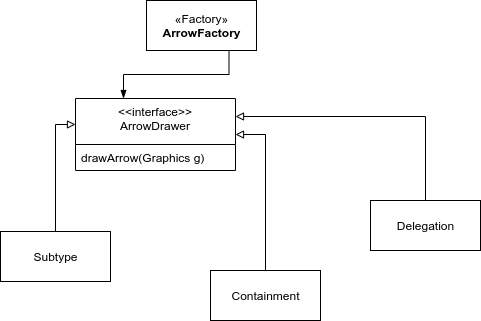

The diagram above was exported from draw.io. Its source (the exported page's mxGraphModel, read from the mxfile embedded in the PNG):
<mxGraphModel dx="2062" dy="1813" grid="1" gridSize="10" guides="1" tooltips="1" connect="1" arrows="1" fold="1" page="1" pageScale="1" pageWidth="850" pageHeight="1100" math="0" shadow="0">
  <root>
    <mxCell id="ZlzOxQlg_iFlVHsldCzP-0" />
    <mxCell id="ZlzOxQlg_iFlVHsldCzP-1" parent="ZlzOxQlg_iFlVHsldCzP-0" />
    <mxCell id="yuSqLjQN5IdO5EVrUxUF-0" style="edgeStyle=orthogonalEdgeStyle;rounded=0;orthogonalLoop=1;jettySize=auto;html=1;exitX=0.75;exitY=1;exitDx=0;exitDy=0;entryX=0.3;entryY=0;entryDx=0;entryDy=0;entryPerimeter=0;endArrow=blockThin;endFill=1;" edge="1" parent="ZlzOxQlg_iFlVHsldCzP-1" source="yuSqLjQN5IdO5EVrUxUF-1" target="yuSqLjQN5IdO5EVrUxUF-2">
      <mxGeometry relative="1" as="geometry" />
    </mxCell>
    <mxCell id="yuSqLjQN5IdO5EVrUxUF-1" value="«Factory»&lt;br&gt;&lt;b&gt;ArrowFactory&lt;br&gt;&lt;/b&gt;" style="html=1;" vertex="1" parent="ZlzOxQlg_iFlVHsldCzP-1">
      <mxGeometry x="356" y="-1010" width="110" height="50" as="geometry" />
    </mxCell>
    <mxCell id="yuSqLjQN5IdO5EVrUxUF-2" value="&lt;&lt;interface&gt;&gt;&#10;ArrowDrawer" style="swimlane;fontStyle=0;align=center;verticalAlign=top;childLayout=stackLayout;horizontal=1;startSize=46;horizontalStack=0;resizeParent=1;resizeParentMax=0;resizeLast=0;collapsible=1;marginBottom=0;" vertex="1" parent="ZlzOxQlg_iFlVHsldCzP-1">
      <mxGeometry x="285" y="-912" width="160" height="72" as="geometry" />
    </mxCell>
    <mxCell id="yuSqLjQN5IdO5EVrUxUF-3" value="drawArrow(Graphics g)" style="text;strokeColor=none;fillColor=none;align=left;verticalAlign=top;spacingLeft=4;spacingRight=4;overflow=hidden;rotatable=0;points=[[0,0.5],[1,0.5]];portConstraint=eastwest;" vertex="1" parent="yuSqLjQN5IdO5EVrUxUF-2">
      <mxGeometry y="46" width="160" height="26" as="geometry" />
    </mxCell>
    <mxCell id="yuSqLjQN5IdO5EVrUxUF-4" style="edgeStyle=orthogonalEdgeStyle;rounded=0;orthogonalLoop=1;jettySize=auto;html=1;exitX=0.5;exitY=0;exitDx=0;exitDy=0;entryX=1;entryY=0.25;entryDx=0;entryDy=0;endArrow=block;endFill=0;" edge="1" parent="ZlzOxQlg_iFlVHsldCzP-1" source="yuSqLjQN5IdO5EVrUxUF-5" target="yuSqLjQN5IdO5EVrUxUF-2">
      <mxGeometry relative="1" as="geometry" />
    </mxCell>
    <mxCell id="yuSqLjQN5IdO5EVrUxUF-5" value="Delegation" style="html=1;" vertex="1" parent="ZlzOxQlg_iFlVHsldCzP-1">
      <mxGeometry x="580" y="-810" width="110" height="50" as="geometry" />
    </mxCell>
    <mxCell id="yuSqLjQN5IdO5EVrUxUF-6" style="edgeStyle=orthogonalEdgeStyle;rounded=0;orthogonalLoop=1;jettySize=auto;html=1;exitX=0.5;exitY=0;exitDx=0;exitDy=0;entryX=0;entryY=0.361;entryDx=0;entryDy=0;entryPerimeter=0;endArrow=block;endFill=0;" edge="1" parent="ZlzOxQlg_iFlVHsldCzP-1" source="yuSqLjQN5IdO5EVrUxUF-7" target="yuSqLjQN5IdO5EVrUxUF-2">
      <mxGeometry relative="1" as="geometry" />
    </mxCell>
    <mxCell id="yuSqLjQN5IdO5EVrUxUF-7" value="Subtype" style="html=1;" vertex="1" parent="ZlzOxQlg_iFlVHsldCzP-1">
      <mxGeometry x="210" y="-779" width="110" height="50" as="geometry" />
    </mxCell>
    <mxCell id="yuSqLjQN5IdO5EVrUxUF-8" style="edgeStyle=orthogonalEdgeStyle;rounded=0;orthogonalLoop=1;jettySize=auto;html=1;exitX=0.5;exitY=0;exitDx=0;exitDy=0;entryX=1;entryY=0.5;entryDx=0;entryDy=0;endArrow=block;endFill=0;" edge="1" parent="ZlzOxQlg_iFlVHsldCzP-1" source="yuSqLjQN5IdO5EVrUxUF-9" target="yuSqLjQN5IdO5EVrUxUF-2">
      <mxGeometry relative="1" as="geometry" />
    </mxCell>
    <mxCell id="yuSqLjQN5IdO5EVrUxUF-9" value="Containment" style="html=1;" vertex="1" parent="ZlzOxQlg_iFlVHsldCzP-1">
      <mxGeometry x="420" y="-740" width="110" height="50" as="geometry" />
    </mxCell>
  </root>
</mxGraphModel>